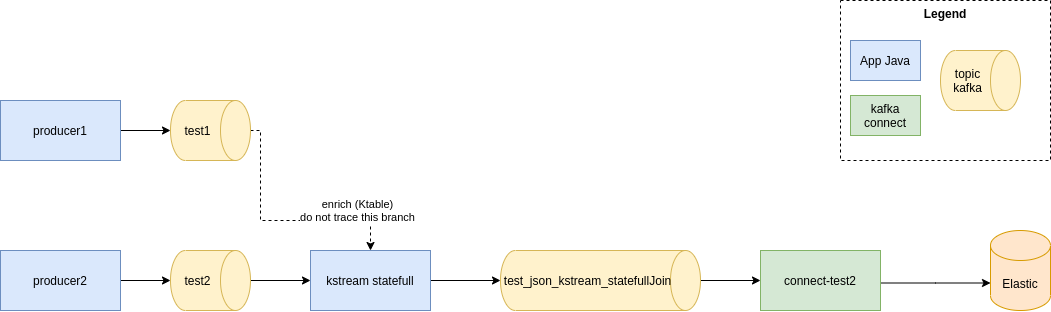

The diagram above was exported from draw.io. Its source (the exported page's mxGraphModel, read from the mxfile embedded in the PNG):
<mxGraphModel dx="1230" dy="1820" grid="1" gridSize="10" guides="1" tooltips="1" connect="1" arrows="1" fold="1" page="1" pageScale="1" pageWidth="827" pageHeight="1169" math="0" shadow="0">
  <root>
    <mxCell id="lXJIa8h1Pm4fB0v8EJ_b-0" />
    <mxCell id="lXJIa8h1Pm4fB0v8EJ_b-1" parent="lXJIa8h1Pm4fB0v8EJ_b-0" />
    <mxCell id="lXJIa8h1Pm4fB0v8EJ_b-2" value="Legend" style="rounded=0;whiteSpace=wrap;html=1;dashed=1;horizontal=1;verticalAlign=top;fontStyle=1" vertex="1" parent="lXJIa8h1Pm4fB0v8EJ_b-1">
      <mxGeometry x="970" y="440" width="210" height="160" as="geometry" />
    </mxCell>
    <mxCell id="lXJIa8h1Pm4fB0v8EJ_b-3" style="edgeStyle=orthogonalEdgeStyle;rounded=0;orthogonalLoop=1;jettySize=auto;html=1;" edge="1" parent="lXJIa8h1Pm4fB0v8EJ_b-1" source="lXJIa8h1Pm4fB0v8EJ_b-4" target="lXJIa8h1Pm4fB0v8EJ_b-9">
      <mxGeometry relative="1" as="geometry" />
    </mxCell>
    <mxCell id="lXJIa8h1Pm4fB0v8EJ_b-4" value="producer1" style="rounded=0;whiteSpace=wrap;html=1;fillColor=#dae8fc;strokeColor=#6c8ebf;" vertex="1" parent="lXJIa8h1Pm4fB0v8EJ_b-1">
      <mxGeometry x="130" y="540" width="120" height="60" as="geometry" />
    </mxCell>
    <mxCell id="lXJIa8h1Pm4fB0v8EJ_b-8" value="enrich (Ktable)&lt;br&gt;do not trace this branch" style="edgeStyle=orthogonalEdgeStyle;rounded=0;orthogonalLoop=1;jettySize=auto;html=1;dashed=1;" edge="1" parent="lXJIa8h1Pm4fB0v8EJ_b-1" source="lXJIa8h1Pm4fB0v8EJ_b-9" target="lXJIa8h1Pm4fB0v8EJ_b-42">
      <mxGeometry x="0.641" y="10" relative="1" as="geometry">
        <Array as="points">
          <mxPoint x="390" y="570" />
          <mxPoint x="390" y="660" />
          <mxPoint x="500" y="660" />
        </Array>
        <mxPoint as="offset" />
      </mxGeometry>
    </mxCell>
    <mxCell id="lXJIa8h1Pm4fB0v8EJ_b-9" value="test1" style="shape=cylinder3;whiteSpace=wrap;html=1;boundedLbl=1;backgroundOutline=1;size=15;direction=south;fillColor=#fff2cc;strokeColor=#d6b656;" vertex="1" parent="lXJIa8h1Pm4fB0v8EJ_b-1">
      <mxGeometry x="300" y="540" width="80" height="60" as="geometry" />
    </mxCell>
    <mxCell id="lXJIa8h1Pm4fB0v8EJ_b-24" value="Elastic" style="shape=cylinder3;whiteSpace=wrap;html=1;boundedLbl=1;backgroundOutline=1;size=15;fillColor=#ffe6cc;strokeColor=#d79b00;" vertex="1" parent="lXJIa8h1Pm4fB0v8EJ_b-1">
      <mxGeometry x="1120" y="670" width="60" height="80" as="geometry" />
    </mxCell>
    <mxCell id="lXJIa8h1Pm4fB0v8EJ_b-25" value="App Java" style="rounded=0;whiteSpace=wrap;html=1;fillColor=#dae8fc;strokeColor=#6c8ebf;" vertex="1" parent="lXJIa8h1Pm4fB0v8EJ_b-1">
      <mxGeometry x="980" y="480" width="70" height="40" as="geometry" />
    </mxCell>
    <mxCell id="lXJIa8h1Pm4fB0v8EJ_b-26" value="kafka connect" style="rounded=0;whiteSpace=wrap;html=1;fillColor=#d5e8d4;strokeColor=#82b366;" vertex="1" parent="lXJIa8h1Pm4fB0v8EJ_b-1">
      <mxGeometry x="980" y="535" width="70" height="40" as="geometry" />
    </mxCell>
    <mxCell id="lXJIa8h1Pm4fB0v8EJ_b-27" value="topic kafka" style="shape=cylinder3;whiteSpace=wrap;html=1;boundedLbl=1;backgroundOutline=1;size=15;direction=south;fillColor=#fff2cc;strokeColor=#d6b656;" vertex="1" parent="lXJIa8h1Pm4fB0v8EJ_b-1">
      <mxGeometry x="1070" y="490" width="80" height="60" as="geometry" />
    </mxCell>
    <mxCell id="lXJIa8h1Pm4fB0v8EJ_b-33" style="edgeStyle=orthogonalEdgeStyle;rounded=0;orthogonalLoop=1;jettySize=auto;html=1;" edge="1" parent="lXJIa8h1Pm4fB0v8EJ_b-1" source="lXJIa8h1Pm4fB0v8EJ_b-34" target="lXJIa8h1Pm4fB0v8EJ_b-36">
      <mxGeometry relative="1" as="geometry" />
    </mxCell>
    <mxCell id="lXJIa8h1Pm4fB0v8EJ_b-34" value="producer2" style="rounded=0;whiteSpace=wrap;html=1;fillColor=#dae8fc;strokeColor=#6c8ebf;" vertex="1" parent="lXJIa8h1Pm4fB0v8EJ_b-1">
      <mxGeometry x="130" y="690" width="120" height="60" as="geometry" />
    </mxCell>
    <mxCell id="lXJIa8h1Pm4fB0v8EJ_b-35" style="edgeStyle=orthogonalEdgeStyle;rounded=0;orthogonalLoop=1;jettySize=auto;html=1;" edge="1" parent="lXJIa8h1Pm4fB0v8EJ_b-1" source="lXJIa8h1Pm4fB0v8EJ_b-36" target="lXJIa8h1Pm4fB0v8EJ_b-42">
      <mxGeometry relative="1" as="geometry" />
    </mxCell>
    <mxCell id="lXJIa8h1Pm4fB0v8EJ_b-36" value="test2" style="shape=cylinder3;whiteSpace=wrap;html=1;boundedLbl=1;backgroundOutline=1;size=15;direction=south;fillColor=#fff2cc;strokeColor=#d6b656;" vertex="1" parent="lXJIa8h1Pm4fB0v8EJ_b-1">
      <mxGeometry x="300" y="690" width="80" height="60" as="geometry" />
    </mxCell>
    <mxCell id="lXJIa8h1Pm4fB0v8EJ_b-41" style="edgeStyle=orthogonalEdgeStyle;rounded=0;orthogonalLoop=1;jettySize=auto;html=1;" edge="1" parent="lXJIa8h1Pm4fB0v8EJ_b-1" source="lXJIa8h1Pm4fB0v8EJ_b-42" target="lXJIa8h1Pm4fB0v8EJ_b-44">
      <mxGeometry relative="1" as="geometry" />
    </mxCell>
    <mxCell id="lXJIa8h1Pm4fB0v8EJ_b-42" value="kstream statefull" style="rounded=0;whiteSpace=wrap;html=1;fillColor=#dae8fc;strokeColor=#6c8ebf;" vertex="1" parent="lXJIa8h1Pm4fB0v8EJ_b-1">
      <mxGeometry x="440" y="690" width="120" height="60" as="geometry" />
    </mxCell>
    <mxCell id="lXJIa8h1Pm4fB0v8EJ_b-43" style="edgeStyle=orthogonalEdgeStyle;rounded=0;orthogonalLoop=1;jettySize=auto;html=1;" edge="1" parent="lXJIa8h1Pm4fB0v8EJ_b-1" source="lXJIa8h1Pm4fB0v8EJ_b-44" target="lXJIa8h1Pm4fB0v8EJ_b-46">
      <mxGeometry relative="1" as="geometry" />
    </mxCell>
    <mxCell id="lXJIa8h1Pm4fB0v8EJ_b-44" value="test_json_kstream_statefullJoin" style="shape=cylinder3;whiteSpace=wrap;html=1;boundedLbl=1;backgroundOutline=1;size=15;direction=south;fillColor=#fff2cc;strokeColor=#d6b656;" vertex="1" parent="lXJIa8h1Pm4fB0v8EJ_b-1">
      <mxGeometry x="630" y="690" width="200" height="60" as="geometry" />
    </mxCell>
    <mxCell id="lXJIa8h1Pm4fB0v8EJ_b-45" style="edgeStyle=orthogonalEdgeStyle;rounded=0;orthogonalLoop=1;jettySize=auto;html=1;entryX=0;entryY=0;entryDx=0;entryDy=52.5;entryPerimeter=0;" edge="1" parent="lXJIa8h1Pm4fB0v8EJ_b-1" source="lXJIa8h1Pm4fB0v8EJ_b-46" target="lXJIa8h1Pm4fB0v8EJ_b-24">
      <mxGeometry relative="1" as="geometry">
        <Array as="points">
          <mxPoint x="1065" y="723" />
        </Array>
      </mxGeometry>
    </mxCell>
    <mxCell id="lXJIa8h1Pm4fB0v8EJ_b-46" value="connect-test2" style="rounded=0;whiteSpace=wrap;html=1;fillColor=#d5e8d4;strokeColor=#82b366;" vertex="1" parent="lXJIa8h1Pm4fB0v8EJ_b-1">
      <mxGeometry x="890" y="690" width="120" height="60" as="geometry" />
    </mxCell>
  </root>
</mxGraphModel>